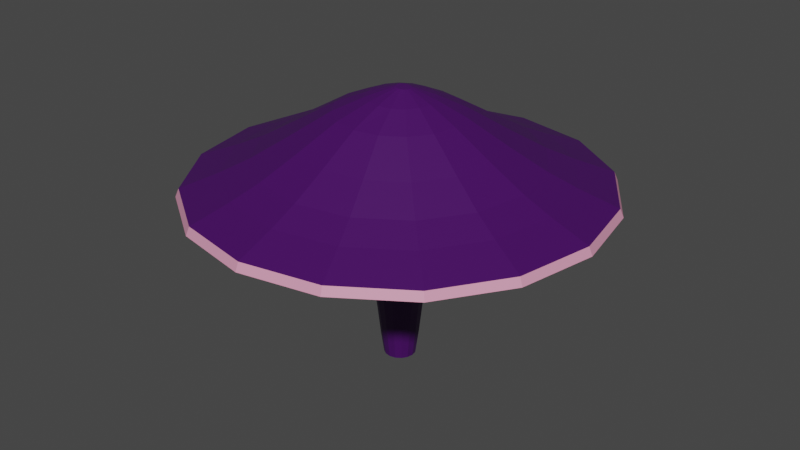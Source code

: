 # Source: Mushroom.blend  (saved by Blender 2.80.74; exported with 4.5.12 LTS)
import bpy
from mathutils import Matrix  # noqa: F401  (used for matrix-valued properties, if any)

bpy.ops.wm.read_factory_settings(use_empty=True)
scene = bpy.context.scene
scene.name = 'Scene'

# ---- collections
col_collection = bpy.data.collections.new('Collection'); scene.collection.children.link(col_collection)

# ---- materials (node trees are filled in below, after node groups)
mat_top = bpy.data.materials.new('top')
mat_top.use_transparent_shadow = False
mat_glowing = bpy.data.materials.new('glowing')
mat_glowing.use_transparent_shadow = False

# ---- material node trees
mat_top.use_nodes = True; mat_top.node_tree.nodes.clear()
_N = mat_top.node_tree.nodes; _L = mat_top.node_tree.links
n0 = _N.new('ShaderNodeOutputMaterial'); n0.name = 'Material Output'; n0.location = (300, 300)
n1 = _N.new('ShaderNodeBsdfPrincipled'); n1.name = 'Principled BSDF'; n1.location = (10, 300)
n1.distribution = 'GGX'
n1.subsurface_method = 'BURLEY'
n1.inputs[0].default_value = (0.05875, 0.001577, 0.1107, 1.0)
n1.inputs[3].default_value = 1.45
n1.inputs[27].default_value = (0.0, 0.0, 0.0, 1.0)
n1.inputs[28].default_value = 1.0
_L.new(n1.outputs[0], n0.inputs[0])
n0.is_active_output = True
mat_glowing.use_nodes = True; mat_glowing.node_tree.nodes.clear()
_N = mat_glowing.node_tree.nodes; _L = mat_glowing.node_tree.links
n0 = _N.new('ShaderNodeOutputMaterial'); n0.name = 'Material Output'; n0.location = (300, 300)
n1 = _N.new('ShaderNodeBsdfPrincipled'); n1.name = 'Principled BSDF'; n1.location = (10, 300)
n1.distribution = 'GGX'
n1.subsurface_method = 'BURLEY'
n1.inputs[0].default_value = (0.8, 0.3224, 0.4799, 1.0)
n1.inputs[3].default_value = 1.45
n1.inputs[27].default_value = (0.0, 0.0, 0.0, 1.0)
n1.inputs[28].default_value = 1.0
_L.new(n1.outputs[0], n0.inputs[0])
n0.is_active_output = True

# ---- world
world_world = bpy.data.worlds.new('World'); scene.world = world_world
world_world.use_nodes = True; world_world.node_tree.nodes.clear()
_N = world_world.node_tree.nodes; _L = world_world.node_tree.links
n0 = _N.new('ShaderNodeOutputWorld'); n0.name = 'World Output'; n0.location = (300, 300)
n1 = _N.new('ShaderNodeBackground'); n1.name = 'Background'; n1.location = (10, 300)
n1.inputs[0].default_value = (0.05088, 0.05088, 0.05088, 1.0)
_L.new(n1.outputs[0], n0.inputs[0])
n0.is_active_output = True
world_world.color = (0.05088, 0.05088, 0.05088)
world_world.use_sun_shadow = False
world_world.sun_shadow_jitter_overblur = 0.0

# ---- meshes
me_cylinder = bpy.data.meshes.new('Cylinder')
me_cylinder.from_pydata([(-2.527e-07, 0.07837, -0.2181), (0.00462, 0.2724, 0.8041), (0.02999, 0.07241, -0.2181), (0.109, 0.2516, 0.8061), (0.05542, 0.05542, -0.2181), (0.1974, 0.1925, 0.808), (0.0724, 0.02999, -0.2181), (0.2565, 0.1042, 0.8091), (0.07837, 4.686e-08, -0.2181), (0.2772, 2.483e-06, 0.8095), (0.0724, -0.02999, -0.2181), (0.2565, -0.1042, 0.8095), (0.05542, -0.05542, -0.2181), (0.1975, -0.1925, 0.8092), (0.02999, -0.07241, -0.2181), (0.1091, -0.2516, 0.808), (-2.418e-07, -0.07837, -0.2181), (0.004771, -0.2725, 0.8062), (-0.02999, -0.07241, -0.2181), (-0.09967, -0.2518, 0.8042), (-0.05542, -0.05542, -0.2181), (-0.1883, -0.1927, 0.8023), (-0.07241, -0.02999, -0.2181), (-0.2475, -0.1043, 0.8009), (-0.07838, 5.031e-08, -0.2181), (-0.2683, 2.445e-06, 0.8), (-0.07241, 0.02999, -0.2181), (-0.2475, 0.1043, 0.8), (-0.05542, 0.05542, -0.2181), (-0.1883, 0.1927, 0.8008), (-0.02999, 0.07241, -0.2181), (-0.09979, 0.2517, 0.8023), (3.044e-05, 0.8042, 0.6501), (0.3078, 0.743, 0.6501), (0.5687, 0.5687, 0.6501), (0.7431, 0.3078, 0.6501), (0.8043, -6.131e-06, 0.6501), (0.7431, -0.3078, 0.6501), (0.5687, -0.5687, 0.6501), (0.3078, -0.743, 0.6501), (3.062e-05, -0.8042, 0.6501), (-0.3077, -0.743, 0.6501), (-0.5686, -0.5687, 0.6501), (-0.7429, -0.3077, 0.6502), (-0.8041, -6.034e-06, 0.6502), (-0.7429, 0.3077, 0.6502), (-0.5686, 0.5686, 0.6502), (-0.3077, 0.743, 0.6501), (0.02004, 0.03556, 1.158), (0.03363, 0.03283, 1.157), (0.04514, 0.02512, 1.157), (0.05282, 0.01359, 1.156), (0.05552, 2.491e-07, 1.156), (0.05282, -0.01359, 1.156), (0.04514, -0.02512, 1.156), (0.03363, -0.03283, 1.157), (0.02004, -0.03556, 1.158), (0.006438, -0.03288, 1.159), (-0.00511, -0.02518, 1.16), (-0.01284, -0.01364, 1.161), (-0.01555, 5.091e-08, 1.161), (-0.01284, 0.01364, 1.161), (-0.00511, 0.02518, 1.16), (0.006439, 0.03288, 1.159), (-0.83, -0.3438, 0.6218), (-0.9393, -0.3891, 0.6617), (-0.6226, -0.2579, 0.8372), (-0.2838, -0.1176, 1.049), (-0.1365, -0.06132, 1.117), (-0.1487, -2.741e-07, 1.118), (-0.3071, -1.437e-05, 1.05), (-0.6739, -1.288e-05, 0.8376), (-1.017, -1.157e-05, 0.6617), (-0.8983, -7.271e-06, 0.6218), (0.8992, -7.349e-06, 0.6219), (1.017, -1.163e-05, 0.6611), (0.6741, -1.293e-05, 0.8338), (0.3079, -1.445e-05, 1.041), (0.1714, -3.206e-07, 1.11), (0.1593, -0.06115, 1.11), (0.2845, -0.1178, 1.041), (0.6228, -0.258, 0.8338), (0.9393, -0.3891, 0.6611), (0.8308, -0.3441, 0.6219), (-0.1364, 0.06131, 1.118), (-0.2838, 0.1176, 1.05), (-0.6226, 0.2579, 0.8376), (-0.9394, 0.3891, 0.6617), (-0.8299, 0.3438, 0.6218), (0.1247, -0.113, 1.11), (0.2178, -0.2177, 1.042), (0.4767, -0.4766, 0.8339), (0.7189, -0.7189, 0.6612), (0.6358, -0.6358, 0.6219), (-0.1017, 0.1133, 1.117), (-0.2172, 0.2173, 1.049), (-0.4765, 0.4765, 0.8372), (-0.7189, 0.719, 0.6617), (-0.6352, 0.6353, 0.6218), (0.07286, -0.1478, 1.111), (0.1178, -0.2844, 1.043), (0.258, -0.6227, 0.8344), (0.3891, -0.9393, 0.6612), (0.3441, -0.8306, 0.6219), (-0.04966, 0.1479, 1.116), (-0.1176, 0.284, 1.048), (-0.2578, 0.6226, 0.8366), (-0.389, 0.9394, 0.6616), (-0.3438, 0.8301, 0.6218), (0.01164, -0.1601, 1.113), (7.252e-05, -0.3077, 1.044), (6.486e-05, -0.674, 0.8351), (5.831e-05, -1.017, 0.6613), (3.677e-05, -0.8989, 0.6218), (3.661e-05, 0.8987, 0.6218), (5.815e-05, 1.017, 0.6614), (6.475e-05, 0.674, 0.8359), (7.242e-05, 0.3075, 1.046), (0.01161, 0.16, 1.114), (0.07282, 0.1477, 1.112), (0.1178, 0.2842, 1.044), (0.258, 0.6227, 0.8351), (0.3891, 0.9393, 0.6613), (0.344, 0.8305, 0.6218), (-0.04966, -0.148, 1.114), (-0.1176, -0.2841, 1.046), (-0.2579, -0.6227, 0.8359), (-0.389, -0.9394, 0.6614), (-0.3439, -0.8303, 0.6218), (0.1246, 0.113, 1.111), (0.2177, 0.2176, 1.043), (0.4767, 0.4766, 0.8344), (0.7189, 0.7189, 0.6612), (0.6358, 0.6357, 0.6219), (-0.1017, -0.1133, 1.116), (-0.2173, -0.2174, 1.048), (-0.4765, -0.4766, 0.8366), (-0.7189, -0.719, 0.6616), (-0.6353, -0.6354, 0.6218), (0.1592, 0.06114, 1.11), (0.2845, 0.1178, 1.042), (0.6228, 0.2579, 0.8339), (0.9393, 0.389, 0.6612), (0.8307, 0.3441, 0.6219), (-0.9237, -0.3827, 0.7029), (-0.9999, -1.278e-05, 0.703), (0.9996, -1.284e-05, 0.7021), (0.9235, -0.3825, 0.7021), (-0.9238, 0.3827, 0.703), (0.7068, -0.7068, 0.7021), (-0.707, 0.707, 0.7029), (0.3826, -0.9235, 0.7022), (-0.3826, 0.9237, 0.7027), (6.442e-05, -0.9997, 0.7024), (6.426e-05, 0.9998, 0.7026), (0.3826, 0.9236, 0.7024), (-0.3825, -0.9237, 0.7026), (0.7069, 0.7068, 0.7022), (-0.7069, -0.707, 0.7027), (0.9235, 0.3825, 0.7021), (-0.7512, -0.3112, 0.7742), (0.8123, -1.251e-05, 0.773), (6.26e-05, 0.8128, 0.7737), (-0.8132, -1.245e-05, 0.7743), (0.7505, -0.3108, 0.773), (-0.7513, 0.3112, 0.7743), (0.5744, -0.5744, 0.773), (-0.5749, 0.575, 0.7742), (0.311, -0.7506, 0.7732), (-0.3111, 0.7511, 0.7739), (6.274e-05, -0.8126, 0.7734), (0.311, 0.7507, 0.7734), (-0.311, -0.751, 0.7737), (0.5745, 0.5745, 0.7732), (-0.5748, -0.5749, 0.7739), (0.7505, 0.3108, 0.773), (-0.2829, -0.683, 0.6418), (-0.5227, -0.5228, 0.6419), (-0.5227, 0.5228, 0.6419), (-0.2829, 0.683, 0.6419), (0.5228, 0.5227, 0.6417), (0.683, 0.2829, 0.6417), (0.2829, -0.683, 0.6417), (3.42e-05, -0.7393, 0.6418), (3.403e-05, 0.7393, 0.6418), (0.2829, 0.683, 0.6418), (-0.7393, -6.744e-06, 0.6419), (-0.683, 0.2829, 0.6419), (0.683, -0.2829, 0.6417), (0.5227, -0.5227, 0.6417), (-0.683, -0.2829, 0.6419), (0.7393, -6.848e-06, 0.6417), (-9.33e-08, 0.09367, -0.1088), (-3.924e-07, 0.1101, 0.04096), (8.677e-06, 0.1484, 0.3088), (0.05682, 0.1372, 0.3089), (0.04214, 0.1017, 0.04099), (0.03584, 0.08653, -0.1088), (0.105, 0.105, 0.3089), (0.07786, 0.07786, 0.04101), (0.06623, 0.06623, -0.1088), (0.1372, 0.05683, 0.309), (0.1017, 0.04214, 0.04103), (0.08653, 0.03584, -0.1088), (0.1485, 5.96e-08, 0.309), (0.1101, 8.855e-08, 0.04104), (0.09366, 1.432e-08, -0.1088), (0.1372, -0.05683, 0.309), (0.1017, -0.04213, 0.04104), (0.08653, -0.03584, -0.1088), (0.105, -0.105, 0.309), (0.07786, -0.07786, 0.04103), (0.06623, -0.06623, -0.1088), (0.05683, -0.1372, 0.3089), (0.04214, -0.1017, 0.04101), (0.03584, -0.08653, -0.1088), (8.383e-06, -0.1485, 0.3089), (-3.777e-07, -0.1101, 0.04099), (-8.041e-08, -0.09366, -0.1088), (-0.0568, -0.1371, 0.3088), (-0.04214, -0.1017, 0.04096), (-0.03584, -0.08654, -0.1088), (-0.1049, -0.105, 0.3087), (-0.07788, -0.07788, 0.04092), (-0.06623, -0.06623, -0.1088), (-0.1371, -0.0568, 0.3086), (-0.1018, -0.04215, 0.04089), (-0.08654, -0.03585, -0.1089), (-0.1484, 6.516e-08, 0.3085), (-0.1102, 9.283e-08, 0.04086), (-0.09367, 1.829e-08, -0.1089), (-0.1371, 0.0568, 0.3085), (-0.1018, 0.04215, 0.04086), (-0.08654, 0.03585, -0.1089), (-0.1049, 0.105, 0.3086), (-0.07788, 0.07788, 0.04089), (-0.06624, 0.06624, -0.1089), (-0.05679, 0.1371, 0.3087), (-0.04215, 0.1018, 0.04092), (-0.03585, 0.08654, -0.1088), (-0.4693, -0.1944, 0.931), (-0.508, -1.198e-05, 0.9318), (0.5081, -1.206e-05, 0.9245), (0.4694, -0.1944, 0.9245), (-0.4693, 0.1944, 0.9318), (0.3593, -0.3593, 0.9248), (-0.3592, 0.3592, 0.931), (0.1945, -0.4694, 0.9256), (-0.1944, 0.4694, 0.9298), (6.048e-05, -0.5081, 0.9269), (6.035e-05, 0.508, 0.9284), (0.1945, 0.4694, 0.9269), (-0.1944, -0.4694, 0.9284), (0.3593, 0.3592, 0.9256), (-0.3592, -0.3592, 0.9298), (0.4694, 0.1944, 0.9248), (0.002349, 0.2048, 0.5612), (0.08079, 0.1892, 0.5623), (0.1473, 0.1448, 0.5633), (0.1917, 0.07836, 0.564), (0.2073, 1.418e-06, 0.5642), (0.1917, -0.07836, 0.5642), (0.1473, -0.1448, 0.564), (0.08086, -0.1892, 0.5633), (0.002421, -0.2048, 0.5623), (-0.07603, -0.1892, 0.5612), (-0.1426, -0.1448, 0.5601), (-0.187, -0.07838, 0.5593), (-0.2026, 1.394e-06, 0.5588), (-0.187, 0.07838, 0.5588), (-0.1426, 0.1448, 0.5593), (-0.07609, 0.1892, 0.5601)], [], [(256, 1, 3, 257), (257, 3, 5, 258), (258, 5, 7, 259), (259, 7, 9, 260), (260, 9, 11, 261), (261, 11, 13, 262), (262, 13, 15, 263), (263, 15, 17, 264), (264, 17, 19, 265), (265, 19, 21, 266), (266, 21, 23, 267), (267, 23, 25, 268), (268, 25, 27, 269), (269, 27, 29, 270), (177, 176, 41, 42), (270, 29, 31, 271), (271, 31, 1, 256), (0, 2, 4, 6, 8, 10, 12, 14, 16, 18, 20, 22, 24, 26, 28, 30), (179, 178, 46, 47), (181, 180, 34, 35), (183, 182, 39, 40), (185, 184, 32, 33), (187, 186, 44, 45), (189, 188, 37, 38), (190, 177, 42, 43), (184, 179, 47, 32), (191, 181, 35, 36), (176, 183, 40, 41), (178, 187, 45, 46), (180, 185, 33, 34), (182, 189, 38, 39), (186, 190, 43, 44), (188, 191, 36, 37), (69, 68, 59, 60), (79, 78, 52, 53), (84, 69, 60, 61), (89, 79, 53, 54), (94, 84, 61, 62), (99, 89, 54, 55), (104, 94, 62, 63), (109, 99, 55, 56), (119, 118, 48, 49), (118, 104, 63, 48), (124, 109, 56, 57), (129, 119, 49, 50), (134, 124, 57, 58), (139, 129, 50, 51), (68, 134, 58, 59), (78, 139, 51, 52), (49, 48, 63, 62, 61, 60, 59, 58, 57, 56, 55, 54, 53, 52, 51, 50), (36, 35, 143, 74), (74, 143, 142, 75), (161, 175, 141, 76), (242, 255, 140, 77), (77, 140, 139, 78), (43, 42, 138, 64), (64, 138, 137, 65), (160, 174, 136, 66), (240, 254, 135, 67), (67, 135, 134, 68), (35, 34, 133, 143), (143, 133, 132, 142), (175, 173, 131, 141), (255, 253, 130, 140), (140, 130, 129, 139), (42, 41, 128, 138), (138, 128, 127, 137), (174, 172, 126, 136), (254, 252, 125, 135), (135, 125, 124, 134), (34, 33, 123, 133), (133, 123, 122, 132), (173, 171, 121, 131), (253, 251, 120, 130), (130, 120, 119, 129), (41, 40, 113, 128), (128, 113, 112, 127), (172, 170, 111, 126), (252, 249, 110, 125), (125, 110, 109, 124), (32, 47, 108, 114), (114, 108, 107, 115), (162, 169, 106, 116), (250, 248, 105, 117), (117, 105, 104, 118), (33, 32, 114, 123), (123, 114, 115, 122), (171, 162, 116, 121), (251, 250, 117, 120), (120, 117, 118, 119), (40, 39, 103, 113), (113, 103, 102, 112), (170, 168, 101, 111), (249, 247, 100, 110), (110, 100, 99, 109), (47, 46, 98, 108), (108, 98, 97, 107), (169, 167, 96, 106), (248, 246, 95, 105), (105, 95, 94, 104), (39, 38, 93, 103), (103, 93, 92, 102), (168, 166, 91, 101), (247, 245, 90, 100), (100, 90, 89, 99), (46, 45, 88, 98), (98, 88, 87, 97), (167, 165, 86, 96), (246, 244, 85, 95), (95, 85, 84, 94), (38, 37, 83, 93), (93, 83, 82, 92), (166, 164, 81, 91), (245, 243, 80, 90), (90, 80, 79, 89), (45, 44, 73, 88), (88, 73, 72, 87), (165, 163, 71, 86), (244, 241, 70, 85), (85, 70, 69, 84), (37, 36, 74, 83), (83, 74, 75, 82), (164, 161, 76, 81), (243, 242, 77, 80), (80, 77, 78, 79), (44, 43, 64, 73), (73, 64, 65, 72), (163, 160, 66, 71), (241, 240, 67, 70), (70, 67, 68, 69), (72, 65, 144, 145), (82, 75, 146, 147), (87, 72, 145, 148), (92, 82, 147, 149), (97, 87, 148, 150), (102, 92, 149, 151), (107, 97, 150, 152), (112, 102, 151, 153), (122, 115, 154, 155), (115, 107, 152, 154), (127, 112, 153, 156), (132, 122, 155, 157), (137, 127, 156, 158), (142, 132, 157, 159), (65, 137, 158, 144), (75, 142, 159, 146), (145, 144, 160, 163), (147, 146, 161, 164), (148, 145, 163, 165), (149, 147, 164, 166), (150, 148, 165, 167), (151, 149, 166, 168), (152, 150, 167, 169), (153, 151, 168, 170), (155, 154, 162, 171), (154, 152, 169, 162), (156, 153, 170, 172), (157, 155, 171, 173), (158, 156, 172, 174), (159, 157, 173, 175), (144, 158, 174, 160), (146, 159, 175, 161), (11, 9, 191, 188), (25, 23, 190, 186), (15, 13, 189, 182), (5, 3, 185, 180), (29, 27, 187, 178), (19, 17, 183, 176), (9, 7, 181, 191), (1, 31, 179, 184), (23, 21, 177, 190), (13, 11, 188, 189), (27, 25, 186, 187), (3, 1, 184, 185), (17, 15, 182, 183), (7, 5, 180, 181), (31, 29, 178, 179), (21, 19, 176, 177), (30, 239, 192, 0), (239, 238, 193, 192), (238, 237, 194, 193), (28, 236, 239, 30), (236, 235, 238, 239), (235, 234, 237, 238), (26, 233, 236, 28), (233, 232, 235, 236), (232, 231, 234, 235), (24, 230, 233, 26), (230, 229, 232, 233), (229, 228, 231, 232), (22, 227, 230, 24), (227, 226, 229, 230), (226, 225, 228, 229), (20, 224, 227, 22), (224, 223, 226, 227), (223, 222, 225, 226), (18, 221, 224, 20), (221, 220, 223, 224), (220, 219, 222, 223), (16, 218, 221, 18), (218, 217, 220, 221), (217, 216, 219, 220), (14, 215, 218, 16), (215, 214, 217, 218), (214, 213, 216, 217), (12, 212, 215, 14), (212, 211, 214, 215), (211, 210, 213, 214), (10, 209, 212, 12), (209, 208, 211, 212), (208, 207, 210, 211), (8, 206, 209, 10), (206, 205, 208, 209), (205, 204, 207, 208), (6, 203, 206, 8), (203, 202, 205, 206), (202, 201, 204, 205), (4, 200, 203, 6), (200, 199, 202, 203), (199, 198, 201, 202), (2, 197, 200, 4), (197, 196, 199, 200), (196, 195, 198, 199), (0, 192, 197, 2), (192, 193, 196, 197), (193, 194, 195, 196), (71, 66, 240, 241), (81, 76, 242, 243), (86, 71, 241, 244), (91, 81, 243, 245), (96, 86, 244, 246), (101, 91, 245, 247), (106, 96, 246, 248), (111, 101, 247, 249), (121, 116, 250, 251), (116, 106, 248, 250), (126, 111, 249, 252), (131, 121, 251, 253), (136, 126, 252, 254), (141, 131, 253, 255), (66, 136, 254, 240), (76, 141, 255, 242), (237, 271, 256, 194), (234, 270, 271, 237), (231, 269, 270, 234), (228, 268, 269, 231), (225, 267, 268, 228), (222, 266, 267, 225), (219, 265, 266, 222), (216, 264, 265, 219), (213, 263, 264, 216), (210, 262, 263, 213), (207, 261, 262, 210), (204, 260, 261, 207), (201, 259, 260, 204), (198, 258, 259, 201), (195, 257, 258, 198), (194, 256, 257, 195)])
me_cylinder.polygons.foreach_set('material_index', [0, 0, 0, 0, 0, 0, 0, 0, 0, 0, 0, 0, 0, 0, 0, 0, 0, 0, 0, 0, 0, 0, 0, 0, 0, 0, 0, 0, 0, 0, 0, 0, 0, 0, 0, 0, 0, 0, 0, 0, 0, 0, 0, 0, 0, 0, 0, 0, 0, 0, 0, 0, 0, 0, 0, 0, 0, 0, 0, 0, 0, 0, 0, 0, 0, 0, 0, 0, 0, 0, 0, 0, 0, 0, 0, 0, 0, 0, 0, 0, 0, 0, 0, 0, 0, 0, 0, 0, 0, 0, 0, 0, 0, 0, 0, 0, 0, 0, 0, 0, 0, 0, 0, 0, 0, 0, 0, 0, 0, 0, 0, 0, 0, 0, 0, 0, 0, 0, 0, 0, 0, 0, 0, 0, 0, 0, 0, 0, 0, 0, 1, 1, 1, 1, 1, 1, 1, 1, 1, 1, 1, 1, 1, 1, 1, 1, 0, 0, 0, 0, 0, 0, 0, 0, 0, 0, 0, 0, 0, 0, 0, 0, 0, 0, 0, 0, 0, 0, 0, 0, 0, 0, 0, 0, 0, 0, 0, 0, 0, 0, 0, 0, 0, 0, 0, 0, 0, 0, 0, 0, 0, 0, 0, 0, 0, 0, 0, 0, 0, 0, 0, 0, 0, 0, 0, 0, 0, 0, 0, 0, 0, 0, 0, 0, 0, 0, 0, 0, 0, 0, 0, 0, 0, 0, 0, 0, 0, 0, 0, 0, 0, 0, 0, 0, 0, 0, 0, 0, 0, 0, 0, 0, 0, 0, 0, 0, 0, 0, 0, 0, 0, 0, 0, 0, 0, 0, 0, 0])
_uv = me_cylinder.uv_layers.new(name='UVMap')
_uv.uv.foreach_set('vector', [0.7469, 0.4065, 0.7468, 0.3818, 0.757, 0.3815, 0.7572, 0.4062, 0.7572, 0.4062, 0.757, 0.3815, 0.7648, 0.381, 0.7651, 0.4057, 0.3328, 0.451, 0.3331, 0.4263, 0.3433, 0.4267, 0.3431, 0.4514, 0.3431, 0.4514, 0.3433, 0.4267, 0.3544, 0.4268, 0.3542, 0.4515, 0.3542, 0.4515, 0.3544, 0.4268, 0.3646, 0.4267, 0.3645, 0.4514, 0.3645, 0.4514, 0.3646, 0.4267, 0.3724, 0.4263, 0.3724, 0.451, 0.7177, 0.6231, 0.7181, 0.5984, 0.7283, 0.5988, 0.728, 0.6235, 0.728, 0.6235, 0.7283, 0.5988, 0.7393, 0.5989, 0.7391, 0.6236, 0.7391, 0.6236, 0.7393, 0.5989, 0.7495, 0.5987, 0.7494, 0.6234, 0.7494, 0.6234, 0.7495, 0.5987, 0.7573, 0.5983, 0.7573, 0.623, 0.3643, 0.8355, 0.3641, 0.8602, 0.3539, 0.8599, 0.354, 0.8352, 0.354, 0.8352, 0.3539, 0.8599, 0.3429, 0.8599, 0.3428, 0.8352, 0.3428, 0.8352, 0.3429, 0.8599, 0.3327, 0.8602, 0.3325, 0.8355, 0.7175, 0.4057, 0.7178, 0.381, 0.7256, 0.3815, 0.7254, 0.4062, 0.3315, 0.32, 0.3571, 0.2507, 0.3788, 0.2555, 0.3499, 0.3339, 0.7254, 0.4062, 0.7256, 0.3815, 0.7358, 0.3818, 0.7357, 0.4065, 0.7357, 0.4065, 0.7358, 0.3818, 0.7468, 0.3818, 0.7469, 0.4065, 0.6052, 0.8071, 0.598, 0.8038, 0.5925, 0.7975, 0.5895, 0.7894, 0.5895, 0.7806, 0.5925, 0.7724, 0.598, 0.7662, 0.6052, 0.7628, 0.6131, 0.7628, 0.6203, 0.7662, 0.6258, 0.7724, 0.6288, 0.7806, 0.6288, 0.7894, 0.6258, 0.7975, 0.6203, 0.8038, 0.6131, 0.8071, 0.04723, 0.32, 0.0944, 0.3731, 0.0821, 0.3938, 0.02883, 0.3339, 0.0944, 0.05315, 0.04723, 0.1062, 0.02883, 0.0924, 0.0821, 0.03245, 0.3571, 0.1756, 0.3315, 0.1062, 0.3499, 0.0924, 0.3788, 0.1707, 0.0217, 0.1756, 0.0217, 0.2507, 0.0, 0.2555, 1.523e-08, 0.1707, 0.156, 0.4018, 0.2227, 0.4018, 0.227, 0.4263, 0.1517, 0.4263, 0.2844, 0.05315, 0.2227, 0.02442, 0.227, 0.0, 0.2967, 0.03245, 0.2844, 0.3731, 0.3315, 0.32, 0.3499, 0.3339, 0.2967, 0.3938, 0.0217, 0.2507, 0.04723, 0.32, 0.02883, 0.3339, 0.0, 0.2555, 0.156, 0.02442, 0.0944, 0.05315, 0.0821, 0.03245, 0.1517, 0.0, 0.3571, 0.2507, 0.3571, 0.1756, 0.3788, 0.1707, 0.3788, 0.2555, 0.0944, 0.3731, 0.156, 0.4018, 0.1517, 0.4263, 0.0821, 0.3938, 0.04723, 0.1062, 0.0217, 0.1756, 1.523e-08, 0.1707, 0.02883, 0.0924, 0.3315, 0.1062, 0.2844, 0.05315, 0.2967, 0.03245, 0.3499, 0.0924, 0.2227, 0.4018, 0.2844, 0.3731, 0.2967, 0.3938, 0.227, 0.4263, 0.2227, 0.02442, 0.156, 0.02442, 0.1517, 0.0, 0.227, 0.0, 0.4472, 0.8897, 0.4472, 0.8732, 0.4754, 0.8795, 0.4754, 0.8834, 0.5154, 0.8579, 0.521, 0.8732, 0.4928, 0.8795, 0.4915, 0.8759, 0.4528, 0.905, 0.4472, 0.8897, 0.4754, 0.8834, 0.4767, 0.887, 0.505, 0.8462, 0.5154, 0.8579, 0.4915, 0.8759, 0.4891, 0.8731, 0.4632, 0.9167, 0.4528, 0.905, 0.4767, 0.887, 0.4792, 0.8897, 0.4915, 0.8399, 0.505, 0.8462, 0.4891, 0.8731, 0.4859, 0.8716, 0.4768, 0.923, 0.4632, 0.9167, 0.4792, 0.8897, 0.4824, 0.8912, 0.4768, 0.8399, 0.4915, 0.8399, 0.4859, 0.8716, 0.4824, 0.8716, 0.505, 0.9167, 0.4915, 0.923, 0.4859, 0.8912, 0.4891, 0.8897, 0.4915, 0.923, 0.4768, 0.923, 0.4824, 0.8912, 0.4859, 0.8912, 0.4632, 0.8462, 0.4768, 0.8399, 0.4824, 0.8716, 0.4792, 0.8731, 0.5154, 0.905, 0.505, 0.9167, 0.4891, 0.8897, 0.4915, 0.887, 0.4528, 0.8579, 0.4632, 0.8462, 0.4792, 0.8731, 0.4767, 0.8759, 0.521, 0.8897, 0.5154, 0.905, 0.4915, 0.887, 0.4928, 0.8834, 0.4472, 0.8732, 0.4528, 0.8579, 0.4767, 0.8759, 0.4754, 0.8795, 0.521, 0.8732, 0.521, 0.8897, 0.4928, 0.8834, 0.4928, 0.8795, 0.4891, 0.8897, 0.4859, 0.8912, 0.4824, 0.8912, 0.4792, 0.8897, 0.4767, 0.887, 0.4754, 0.8834, 0.4754, 0.8795, 0.4767, 0.8759, 0.4792, 0.8731, 0.4824, 0.8716, 0.4859, 0.8716, 0.4891, 0.8731, 0.4915, 0.8759, 0.4928, 0.8795, 0.4928, 0.8834, 0.4915, 0.887, 0.2001, 0.8083, 0.1248, 0.8064, 0.1231, 0.785, 0.2026, 0.787, 0.2026, 0.787, 0.1231, 0.785, 0.1257, 0.7129, 0.2029, 0.7149, 0.1978, 0.609, 0.1351, 0.6074, 0.143, 0.5448, 0.1925, 0.5461, 0.1876, 0.5041, 0.1496, 0.5032, 0.1561, 0.4615, 0.1828, 0.4622, 0.1828, 0.4622, 0.1561, 0.4615, 0.1628, 0.4263, 0.1775, 0.4266, 0.7173, 0.2331, 0.7157, 0.3114, 0.6966, 0.3181, 0.6983, 0.2355, 0.6983, 0.2355, 0.6966, 0.3181, 0.6326, 0.3144, 0.6343, 0.2341, 0.5403, 0.226, 0.5389, 0.2912, 0.4835, 0.2699, 0.4845, 0.2185, 0.4474, 0.2121, 0.4466, 0.2517, 0.4097, 0.2335, 0.4102, 0.2057, 0.417, 0.8664, 0.4272, 0.8386, 0.4528, 0.8579, 0.4472, 0.8732, 0.1248, 0.8064, 0.05522, 0.8028, 0.0497, 0.7812, 0.1231, 0.785, 0.1231, 0.785, 0.0497, 0.7812, 0.05449, 0.7093, 0.1257, 0.7129, 0.1351, 0.6074, 0.07726, 0.6044, 0.09739, 0.5424, 0.143, 0.5448, 0.1496, 0.5032, 0.1144, 0.5014, 0.1314, 0.4603, 0.1561, 0.4615, 0.5513, 0.8965, 0.541, 0.9242, 0.5154, 0.905, 0.521, 0.8897, 0.9911, 0.3759, 0.9378, 0.3792, 0.9438, 0.3577, 1.0, 0.3542, 0.6966, 0.3181, 0.6935, 0.3814, 0.6296, 0.3758, 0.6326, 0.3144, 0.9641, 0.1775, 0.9198, 0.1803, 0.9009, 0.1178, 0.9359, 0.1157, 0.403, 0.8204, 0.4299, 0.7901, 0.4461, 0.8174, 0.4272, 0.8386, 0.4272, 0.8386, 0.4461, 0.8174, 0.4632, 0.8462, 0.4528, 0.8579, 0.7128, 0.3915, 0.7157, 0.4514, 0.6966, 0.4447, 0.6935, 0.3814, 0.6935, 0.3814, 0.6966, 0.4447, 0.6326, 0.4485, 0.6296, 0.387, 0.5365, 0.4218, 0.5389, 0.4717, 0.4835, 0.4929, 0.4815, 0.4536, 0.5653, 0.9424, 0.5383, 0.9727, 0.5222, 0.9455, 0.541, 0.9242, 0.541, 0.9242, 0.5222, 0.9455, 0.505, 0.9167, 0.5154, 0.905, 0.9378, 0.3792, 0.8682, 0.381, 0.8703, 0.3596, 0.9438, 0.3577, 0.9438, 0.3577, 0.8703, 0.3596, 0.8691, 0.2876, 0.9404, 0.2857, 0.9198, 0.1803, 0.8619, 0.1817, 0.8553, 0.119, 0.9009, 0.1178, 0.8848, 0.07631, 0.8496, 0.07722, 0.8439, 0.03544, 0.8686, 0.0348, 0.4461, 0.8174, 0.4708, 0.8059, 0.4768, 0.8399, 0.4632, 0.8462, 0.7173, 0.5297, 0.7173, 0.6145, 0.6983, 0.6169, 0.6983, 0.5274, 0.6983, 0.5274, 0.6983, 0.6169, 0.6343, 0.6156, 0.6343, 0.5287, 0.5403, 0.5369, 0.5403, 0.6074, 0.4845, 0.6, 0.4845, 0.5443, 0.4474, 0.5507, 0.4474, 0.5936, 0.4102, 0.5872, 0.4102, 0.5571, 0.4102, 0.5571, 0.4102, 0.5872, 0.3788, 0.5804, 0.3788, 0.5639, 0.7157, 0.4514, 0.7173, 0.5297, 0.6983, 0.5274, 0.6966, 0.4447, 0.6966, 0.4447, 0.6983, 0.5274, 0.6343, 0.5287, 0.6326, 0.4485, 0.5389, 0.4717, 0.5403, 0.5369, 0.4845, 0.5443, 0.4835, 0.4929, 0.4466, 0.5111, 0.4474, 0.5507, 0.4102, 0.5571, 0.4097, 0.5293, 0.5222, 0.9455, 0.4975, 0.957, 0.4915, 0.923, 0.505, 0.9167, 0.8682, 0.381, 0.7929, 0.381, 0.7908, 0.3596, 0.8703, 0.3596, 0.8703, 0.3596, 0.7908, 0.3596, 0.792, 0.2876, 0.8691, 0.2876, 0.8619, 0.1817, 0.7992, 0.1817, 0.8058, 0.119, 0.8553, 0.119, 0.8496, 0.07722, 0.8115, 0.07722, 0.8172, 0.03544, 0.8439, 0.03544, 0.8439, 0.03544, 0.8172, 0.03544, 0.8232, 0.0, 0.8379, 0.0, 0.7173, 0.6145, 0.7157, 0.6929, 0.6966, 0.6996, 0.6983, 0.6169, 0.6983, 0.6169, 0.6966, 0.6996, 0.6326, 0.6958, 0.6343, 0.6156, 0.5403, 0.6074, 0.5389, 0.6726, 0.4835, 0.6514, 0.4845, 0.6, 0.4474, 0.5936, 0.4466, 0.6332, 0.4097, 0.6149, 0.4102, 0.5872, 0.4708, 0.957, 0.4461, 0.9455, 0.4632, 0.9167, 0.4768, 0.923, 0.7929, 0.381, 0.7233, 0.3792, 0.7173, 0.3577, 0.7908, 0.3596, 0.7908, 0.3596, 0.7173, 0.3577, 0.7206, 0.2857, 0.792, 0.2876, 0.7992, 0.1817, 0.7413, 0.1803, 0.7601, 0.1178, 0.8058, 0.119, 0.8115, 0.07722, 0.7763, 0.07631, 0.7925, 0.0348, 0.8172, 0.03544, 0.4975, 0.8059, 0.5222, 0.8174, 0.505, 0.8462, 0.4915, 0.8399, 0.7128, 0.01003, 0.7157, 0.06998, 0.6966, 0.06328, 0.6935, 0.0, 0.6966, 0.6996, 0.6935, 0.7628, 0.6296, 0.7572, 0.6326, 0.6958, 0.5389, 0.6726, 0.5365, 0.7225, 0.4815, 0.6907, 0.4835, 0.6514, 0.4299, 0.9727, 0.403, 0.9424, 0.4272, 0.9242, 0.4461, 0.9455, 0.4461, 0.9455, 0.4272, 0.9242, 0.4528, 0.905, 0.4632, 0.9167, 0.323, 0.8064, 0.2697, 0.8083, 0.2761, 0.787, 0.3324, 0.785, 0.3324, 0.785, 0.2761, 0.787, 0.2742, 0.7149, 0.3289, 0.7129, 0.3001, 0.6074, 0.2557, 0.609, 0.2382, 0.5461, 0.2732, 0.5448, 0.5383, 0.7901, 0.5653, 0.8204, 0.541, 0.8386, 0.5222, 0.8174, 0.5222, 0.8174, 0.541, 0.8386, 0.5154, 0.8579, 0.505, 0.8462, 0.7157, 0.06998, 0.7173, 0.1483, 0.6983, 0.146, 0.6966, 0.06328, 0.6966, 0.06328, 0.6983, 0.146, 0.6343, 0.1473, 0.6326, 0.06703, 0.5389, 0.09025, 0.5403, 0.1554, 0.4845, 0.1629, 0.4835, 0.1115, 0.4466, 0.1297, 0.4474, 0.1693, 0.4102, 0.1757, 0.4097, 0.1479, 0.4272, 0.9242, 0.417, 0.8965, 0.4472, 0.8897, 0.4528, 0.905, 0.2697, 0.8083, 0.2001, 0.8083, 0.2026, 0.787, 0.2761, 0.787, 0.2761, 0.787, 0.2026, 0.787, 0.2029, 0.7149, 0.2742, 0.7149, 0.2557, 0.609, 0.1978, 0.609, 0.1925, 0.5461, 0.2382, 0.5461, 0.2228, 0.5041, 0.1876, 0.5041, 0.1828, 0.4622, 0.2075, 0.4622, 0.541, 0.8386, 0.5513, 0.8664, 0.521, 0.8732, 0.5154, 0.8579, 0.7173, 0.1483, 0.7173, 0.2331, 0.6983, 0.2355, 0.6983, 0.146, 0.6983, 0.146, 0.6983, 0.2355, 0.6343, 0.2341, 0.6343, 0.1473, 0.5403, 0.1554, 0.5403, 0.226, 0.4845, 0.2185, 0.4845, 0.1629, 0.4474, 0.1693, 0.4474, 0.2121, 0.4102, 0.2057, 0.4102, 0.1757, 0.4102, 0.1757, 0.4102, 0.2057, 0.3788, 0.199, 0.3788, 0.1824, 0.6343, 0.1473, 0.6343, 0.2341, 0.6025, 0.2318, 0.6025, 0.1496, 0.2742, 0.7149, 0.2029, 0.7149, 0.2016, 0.6791, 0.2691, 0.6791, 0.6326, 0.06703, 0.6343, 0.1473, 0.6025, 0.1496, 0.6009, 0.07365, 0.3289, 0.7129, 0.2742, 0.7149, 0.2691, 0.6791, 0.3208, 0.6772, 0.6326, 0.6958, 0.6296, 0.7572, 0.5981, 0.7473, 0.6009, 0.6892, 0.792, 0.2876, 0.7206, 0.2857, 0.7265, 0.25, 0.794, 0.2517, 0.6343, 0.6156, 0.6326, 0.6958, 0.6009, 0.6892, 0.6025, 0.6132, 0.8691, 0.2876, 0.792, 0.2876, 0.794, 0.2517, 0.8671, 0.2517, 0.6326, 0.4485, 0.6343, 0.5287, 0.6025, 0.531, 0.6009, 0.4551, 0.6343, 0.5287, 0.6343, 0.6156, 0.6025, 0.6132, 0.6025, 0.531, 0.9404, 0.2857, 0.8691, 0.2876, 0.8671, 0.2517, 0.9346, 0.25, 0.05449, 0.7093, 0.0, 0.7045, 0.009517, 0.6692, 0.0611, 0.6737, 0.995, 0.2823, 0.9404, 0.2857, 0.9346, 0.25, 0.9862, 0.2421, 0.1257, 0.7129, 0.05449, 0.7093, 0.0611, 0.6737, 0.1285, 0.6772, 0.6343, 0.2341, 0.6326, 0.3144, 0.6009, 0.3078, 0.6025, 0.2318, 0.2029, 0.7149, 0.1257, 0.7129, 0.1285, 0.6772, 0.2016, 0.6791, 0.6025, 0.1496, 0.6025, 0.2318, 0.5403, 0.226, 0.5403, 0.1554, 0.2691, 0.6791, 0.2016, 0.6791, 0.1978, 0.609, 0.2557, 0.609, 0.6009, 0.07365, 0.6025, 0.1496, 0.5403, 0.1554, 0.5389, 0.09025, 0.3208, 0.6772, 0.2691, 0.6791, 0.2557, 0.609, 0.3001, 0.6074, 0.6009, 0.6892, 0.5981, 0.7473, 0.5365, 0.7225, 0.5389, 0.6726, 0.794, 0.2517, 0.7265, 0.25, 0.7413, 0.1803, 0.7992, 0.1817, 0.6025, 0.6132, 0.6009, 0.6892, 0.5389, 0.6726, 0.5403, 0.6074, 0.8671, 0.2517, 0.794, 0.2517, 0.7992, 0.1817, 0.8619, 0.1817, 0.6009, 0.4551, 0.6025, 0.531, 0.5403, 0.5369, 0.5389, 0.4717, 0.6025, 0.531, 0.6025, 0.6132, 0.5403, 0.6074, 0.5403, 0.5369, 0.9346, 0.25, 0.8671, 0.2517, 0.8619, 0.1817, 0.9198, 0.1803, 0.0611, 0.6737, 0.009517, 0.6692, 0.033, 0.6005, 0.07726, 0.6044, 0.6009, 0.3078, 0.5885, 0.3648, 0.5365, 0.3411, 0.5389, 0.2912, 0.1285, 0.6772, 0.0611, 0.6737, 0.07726, 0.6044, 0.1351, 0.6074, 0.6025, 0.2318, 0.6009, 0.3078, 0.5389, 0.2912, 0.5403, 0.226, 0.2016, 0.6791, 0.1285, 0.6772, 0.1351, 0.6074, 0.1978, 0.609, 0.1949, 0.1819, 0.1839, 0.1819, 0.156, 0.02442, 0.2227, 0.02442, 0.1949, 0.2444, 0.2051, 0.2396, 0.2844, 0.3731, 0.2227, 0.4018, 0.2129, 0.1954, 0.2051, 0.1866, 0.2844, 0.05315, 0.3315, 0.1062, 0.1658, 0.1954, 0.1616, 0.2069, 0.0217, 0.1756, 0.04723, 0.1062, 0.1737, 0.2396, 0.1839, 0.2444, 0.156, 0.4018, 0.0944, 0.3731, 0.2171, 0.2193, 0.2171, 0.2069, 0.3571, 0.1756, 0.3571, 0.2507, 0.1839, 0.1819, 0.1737, 0.1866, 0.0944, 0.05315, 0.156, 0.02442, 0.1616, 0.2193, 0.1658, 0.2308, 0.04723, 0.32, 0.0217, 0.2507, 0.2051, 0.2396, 0.2129, 0.2308, 0.3315, 0.32, 0.2844, 0.3731, 0.2051, 0.1866, 0.1949, 0.1819, 0.2227, 0.02442, 0.2844, 0.05315, 0.1839, 0.2444, 0.1949, 0.2444, 0.2227, 0.4018, 0.156, 0.4018, 0.1616, 0.2069, 0.1616, 0.2193, 0.0217, 0.2507, 0.0217, 0.1756, 0.2171, 0.2069, 0.2129, 0.1954, 0.3315, 0.1062, 0.3571, 0.1756, 0.1737, 0.1866, 0.1658, 0.1954, 0.04723, 0.1062, 0.0944, 0.05315, 0.1658, 0.2308, 0.1737, 0.2396, 0.0944, 0.3731, 0.04723, 0.32, 0.2129, 0.2308, 0.2171, 0.2193, 0.3571, 0.2507, 0.3315, 0.32, 0.7374, 0.5983, 0.7368, 0.5571, 0.7458, 0.5571, 0.7452, 0.5983, 0.7368, 0.5571, 0.7361, 0.4968, 0.7465, 0.4968, 0.7458, 0.5571, 0.7361, 0.4968, 0.7357, 0.4312, 0.7469, 0.4312, 0.7465, 0.4968, 0.7302, 0.5982, 0.7285, 0.5569, 0.7368, 0.5571, 0.7374, 0.5983, 0.7285, 0.5569, 0.7264, 0.4965, 0.7361, 0.4968, 0.7368, 0.5571, 0.7264, 0.4965, 0.7253, 0.4309, 0.7357, 0.4312, 0.7361, 0.4968, 0.7246, 0.5978, 0.7222, 0.5565, 0.7285, 0.5569, 0.7302, 0.5982, 0.7222, 0.5565, 0.719, 0.4961, 0.7264, 0.4965, 0.7285, 0.5569, 0.719, 0.4961, 0.7173, 0.4304, 0.7253, 0.4309, 0.7264, 0.4965, 0.3445, 0.6433, 0.3439, 0.6846, 0.3356, 0.6848, 0.3373, 0.6435, 0.3439, 0.6846, 0.3432, 0.7449, 0.3335, 0.7452, 0.3356, 0.6848, 0.3432, 0.7449, 0.3428, 0.8105, 0.3324, 0.8108, 0.3335, 0.7452, 0.3523, 0.6433, 0.3529, 0.6846, 0.3439, 0.6846, 0.3445, 0.6433, 0.3529, 0.6846, 0.3536, 0.7449, 0.3432, 0.7449, 0.3439, 0.6846, 0.3536, 0.7449, 0.354, 0.8105, 0.3428, 0.8105, 0.3432, 0.7449, 0.3596, 0.6435, 0.3612, 0.6848, 0.3529, 0.6846, 0.3523, 0.6433, 0.3612, 0.6848, 0.3633, 0.7452, 0.3536, 0.7449, 0.3529, 0.6846, 0.3633, 0.7452, 0.3644, 0.8108, 0.354, 0.8105, 0.3536, 0.7449, 0.743, 0.8153, 0.745, 0.7741, 0.7513, 0.7738, 0.7485, 0.815, 0.745, 0.7741, 0.7476, 0.7137, 0.755, 0.7134, 0.7513, 0.7738, 0.7476, 0.7137, 0.7494, 0.6481, 0.7573, 0.6477, 0.755, 0.7134, 0.7357, 0.8154, 0.7367, 0.7742, 0.745, 0.7741, 0.743, 0.8153, 0.7367, 0.7742, 0.738, 0.7139, 0.7476, 0.7137, 0.745, 0.7741, 0.738, 0.7139, 0.739, 0.6483, 0.7494, 0.6481, 0.7476, 0.7137, 0.7279, 0.8153, 0.7277, 0.7741, 0.7367, 0.7742, 0.7357, 0.8154, 0.7277, 0.7741, 0.7275, 0.7138, 0.738, 0.7139, 0.7367, 0.7742, 0.7275, 0.7138, 0.7277, 0.6482, 0.739, 0.6483, 0.738, 0.7139, 0.7207, 0.8151, 0.7194, 0.7738, 0.7277, 0.7741, 0.7279, 0.8153, 0.7194, 0.7738, 0.7179, 0.7134, 0.7275, 0.7138, 0.7277, 0.7741, 0.7179, 0.7134, 0.7173, 0.6478, 0.7277, 0.6482, 0.7275, 0.7138, 0.358, 0.6432, 0.36, 0.602, 0.3664, 0.6017, 0.3636, 0.643, 0.36, 0.602, 0.3627, 0.5417, 0.3701, 0.5413, 0.3664, 0.6017, 0.3627, 0.5417, 0.3644, 0.4761, 0.3724, 0.4757, 0.3701, 0.5413, 0.3508, 0.6433, 0.3517, 0.6022, 0.36, 0.602, 0.358, 0.6432, 0.3517, 0.6022, 0.353, 0.5418, 0.3627, 0.5417, 0.36, 0.602, 0.353, 0.5418, 0.354, 0.4762, 0.3644, 0.4761, 0.3627, 0.5417, 0.343, 0.6433, 0.3428, 0.602, 0.3517, 0.6022, 0.3508, 0.6433, 0.3428, 0.602, 0.3426, 0.5417, 0.353, 0.5418, 0.3517, 0.6022, 0.3426, 0.5417, 0.3428, 0.4761, 0.354, 0.4762, 0.353, 0.5418, 0.3357, 0.643, 0.3345, 0.6017, 0.3428, 0.602, 0.343, 0.6433, 0.3345, 0.6017, 0.3329, 0.5413, 0.3426, 0.5417, 0.3428, 0.602, 0.3329, 0.5413, 0.3324, 0.4757, 0.3428, 0.4761, 0.3426, 0.5417, 0.7524, 0.5982, 0.7541, 0.5569, 0.7604, 0.5565, 0.758, 0.5978, 0.7541, 0.5569, 0.7562, 0.4965, 0.7636, 0.4961, 0.7604, 0.5565, 0.7562, 0.4965, 0.7573, 0.4309, 0.7653, 0.4304, 0.7636, 0.4961, 0.7452, 0.5983, 0.7458, 0.5571, 0.7541, 0.5569, 0.7524, 0.5982, 0.7458, 0.5571, 0.7465, 0.4968, 0.7562, 0.4965, 0.7541, 0.5569, 0.7465, 0.4968, 0.7469, 0.4312, 0.7573, 0.4309, 0.7562, 0.4965, 0.4845, 0.1629, 0.4845, 0.2185, 0.4474, 0.2121, 0.4474, 0.1693, 0.2382, 0.5461, 0.1925, 0.5461, 0.1876, 0.5041, 0.2228, 0.5041, 0.4835, 0.1115, 0.4845, 0.1629, 0.4474, 0.1693, 0.4466, 0.1297, 0.5545, 0.7628, 0.5895, 0.8022, 0.5653, 0.8204, 0.5383, 0.7901, 0.4137, 1.0, 0.3788, 0.9607, 0.403, 0.9424, 0.4299, 0.9727, 0.8058, 0.119, 0.7601, 0.1178, 0.7763, 0.07631, 0.8115, 0.07722, 0.4845, 0.6, 0.4835, 0.6514, 0.4466, 0.6332, 0.4474, 0.5936, 0.8553, 0.119, 0.8058, 0.119, 0.8115, 0.07722, 0.8496, 0.07722, 0.4835, 0.4929, 0.4845, 0.5443, 0.4474, 0.5507, 0.4466, 0.5111, 0.4845, 0.5443, 0.4845, 0.6, 0.4474, 0.5936, 0.4474, 0.5507, 0.9009, 0.1178, 0.8553, 0.119, 0.8496, 0.07722, 0.8848, 0.07631, 0.5895, 0.9607, 0.5545, 1.0, 0.5383, 0.9727, 0.5653, 0.9424, 0.3788, 0.8022, 0.4137, 0.7628, 0.4299, 0.7901, 0.403, 0.8204, 0.143, 0.5448, 0.09739, 0.5424, 0.1144, 0.5014, 0.1496, 0.5032, 0.4845, 0.2185, 0.4835, 0.2699, 0.4466, 0.2517, 0.4474, 0.2121, 0.1925, 0.5461, 0.143, 0.5448, 0.1496, 0.5032, 0.1876, 0.5041, 0.7357, 0.4312, 0.7357, 0.4065, 0.7469, 0.4065, 0.7469, 0.4312, 0.7253, 0.4309, 0.7254, 0.4062, 0.7357, 0.4065, 0.7357, 0.4312, 0.7173, 0.4304, 0.7175, 0.4057, 0.7254, 0.4062, 0.7253, 0.4309, 0.3428, 0.8105, 0.3428, 0.8352, 0.3325, 0.8355, 0.3324, 0.8108, 0.354, 0.8105, 0.354, 0.8352, 0.3428, 0.8352, 0.3428, 0.8105, 0.3644, 0.8108, 0.3643, 0.8355, 0.354, 0.8352, 0.354, 0.8105, 0.7494, 0.6481, 0.7494, 0.6234, 0.7573, 0.623, 0.7573, 0.6477, 0.739, 0.6483, 0.7391, 0.6236, 0.7494, 0.6234, 0.7494, 0.6481, 0.7277, 0.6482, 0.728, 0.6235, 0.7391, 0.6236, 0.739, 0.6483, 0.7173, 0.6478, 0.7177, 0.6231, 0.728, 0.6235, 0.7277, 0.6482, 0.3644, 0.4761, 0.3645, 0.4514, 0.3724, 0.451, 0.3724, 0.4757, 0.354, 0.4762, 0.3542, 0.4515, 0.3645, 0.4514, 0.3644, 0.4761, 0.3428, 0.4761, 0.3431, 0.4514, 0.3542, 0.4515, 0.354, 0.4762, 0.3324, 0.4757, 0.3328, 0.451, 0.3431, 0.4514, 0.3428, 0.4761, 0.7573, 0.4309, 0.7572, 0.4062, 0.7651, 0.4057, 0.7653, 0.4304, 0.7469, 0.4312, 0.7469, 0.4065, 0.7572, 0.4062, 0.7573, 0.4309])
me_cylinder.materials.append(mat_top)
me_cylinder.materials.append(mat_glowing)
me_cylinder.use_remesh_preserve_volume = False
me_cylinder.use_remesh_preserve_attributes = False
me_cylinder.use_mirror_vertex_groups = False
me_cylinder.update()

# ---- objects
ob_cylinder = bpy.data.objects.new('Cylinder', me_cylinder)

# ---- transforms, parenting, visibility, modifiers, constraints
ob_cylinder.location = (0.0, 0.0, 0.0)
ob_cylinder.lineart.crease_threshold = 0.0

# ---- collection membership
col_collection.objects.link(ob_cylinder)

# ---- scene / render settings (as saved in the file)
scene.frame_start = 1; scene.frame_end = 250; scene.frame_set(0)
scene.render.engine = 'BLENDER_EEVEE_NEXT'
scene.cycles.use_denoising = False
scene.cycles.samples = 128
scene.cycles.sampling_pattern = 'TABULATED_SOBOL'
scene.cycles.use_adaptive_sampling = False
scene.cycles.use_light_tree = False
scene.eevee.use_gtao = True
scene.view_settings.view_transform = 'Filmic'
bpy.context.view_layer.update()

# ---- added for rendering (the .blend has no active camera and no usable light): camera, sun
cam_auto = bpy.data.cameras.new('AutoCamera')
cam_auto.lens = 50.0
cam_auto.sensor_width = 36.0
cam_auto.clip_end = 1000.0
ob_auto_camera = bpy.data.objects.new('AutoCamera', cam_auto)
scene.collection.objects.link(ob_auto_camera)
ob_auto_camera.location = (2.95087, -3.54107, 2.83225)
ob_auto_camera.rotation_euler = (1.09748, -7.21219e-08, 0.694738)
scene.camera = ob_auto_camera
light_auto_sun = bpy.data.lights.new('AutoSun', 'SUN')
light_auto_sun.energy = 3.0
light_auto_sun.angle = 0.0523599
ob_auto_sun = bpy.data.objects.new('AutoSun', light_auto_sun)
scene.collection.objects.link(ob_auto_sun)
ob_auto_sun.rotation_euler = (0.872665, 0.174533, 0.523599)
bpy.context.view_layer.update()
